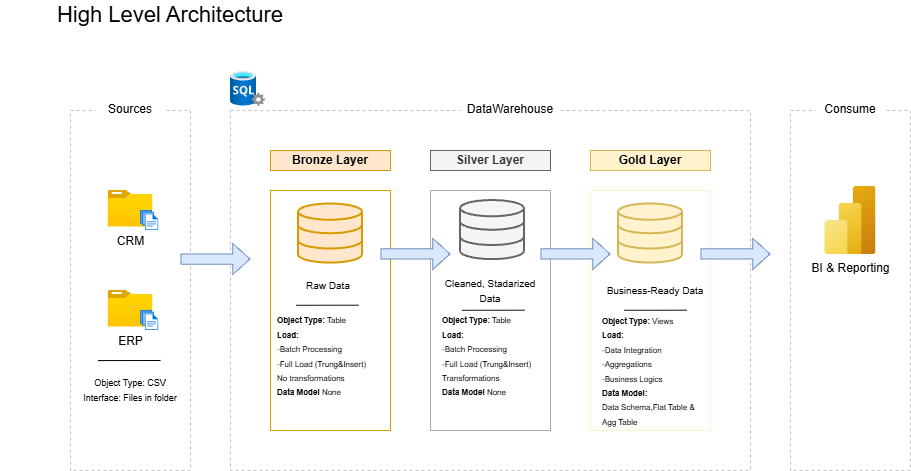

The diagram above was exported from draw.io. Its source (the exported page's mxGraphModel, read from the mxfile embedded in the PNG):
<mxGraphModel dx="2066" dy="1103" grid="1" gridSize="10" guides="1" tooltips="1" connect="1" arrows="1" fold="1" page="1" pageScale="1" pageWidth="1169" pageHeight="827" math="0" shadow="0">
  <root>
    <mxCell id="0" />
    <mxCell id="1" parent="0" />
    <mxCell id="T1tG2LiXrbQyrJmpuTeC-1" parent="1" style="text;html=1;whiteSpace=wrap;strokeColor=none;fillColor=none;align=center;verticalAlign=middle;rounded=0;" value="&lt;font style=&quot;font-size: 22px;&quot;&gt;High Level Architecture&lt;/font&gt;" vertex="1">
      <mxGeometry height="30" width="340" x="10" y="10" as="geometry" />
    </mxCell>
    <mxCell id="T1tG2LiXrbQyrJmpuTeC-2" parent="1" style="rounded=0;whiteSpace=wrap;html=1;fillColor=none;dashed=1;fontColor=#333333;strokeColor=light-dark(#c2c2c2, #959595);" value="" vertex="1">
      <mxGeometry height="360" width="120" x="80" y="120" as="geometry" />
    </mxCell>
    <mxCell id="T1tG2LiXrbQyrJmpuTeC-3" parent="1" style="rounded=0;whiteSpace=wrap;html=1;strokeColor=none;" value="Sources" vertex="1">
      <mxGeometry height="30" width="70" x="105" y="104" as="geometry" />
    </mxCell>
    <mxCell id="T1tG2LiXrbQyrJmpuTeC-5" parent="1" style="rounded=0;whiteSpace=wrap;html=1;fillColor=none;dashed=1;fontColor=#333333;strokeColor=light-dark(#c2c2c2, #959595);" value="" vertex="1">
      <mxGeometry height="360" width="520" x="240" y="120" as="geometry" />
    </mxCell>
    <mxCell id="T1tG2LiXrbQyrJmpuTeC-6" parent="1" style="rounded=0;whiteSpace=wrap;html=1;strokeColor=none;" value="DataWarehouse" vertex="1">
      <mxGeometry height="30" width="100" x="470" y="104" as="geometry" />
    </mxCell>
    <mxCell id="T1tG2LiXrbQyrJmpuTeC-7" parent="1" style="rounded=0;whiteSpace=wrap;html=1;fillColor=none;dashed=1;fontColor=#333333;strokeColor=light-dark(#c2c2c2, #959595);" value="" vertex="1">
      <mxGeometry height="360" width="120" x="800" y="120" as="geometry" />
    </mxCell>
    <mxCell id="T1tG2LiXrbQyrJmpuTeC-8" parent="1" style="rounded=0;whiteSpace=wrap;html=1;strokeColor=none;" value="Consume" vertex="1">
      <mxGeometry height="30" width="70" x="825" y="104" as="geometry" />
    </mxCell>
    <mxCell id="T1tG2LiXrbQyrJmpuTeC-9" parent="1" style="rounded=0;whiteSpace=wrap;html=1;fillColor=#ffe6cc;strokeColor=#d79b00;fontStyle=1" value="Bronze Layer" vertex="1">
      <mxGeometry height="20" width="120" x="280" y="160" as="geometry" />
    </mxCell>
    <mxCell id="T1tG2LiXrbQyrJmpuTeC-10" parent="1" style="rounded=0;whiteSpace=wrap;html=1;fillColor=none;strokeColor=#d79b00;" value="" vertex="1">
      <mxGeometry height="240" width="120" x="280" y="200" as="geometry" />
    </mxCell>
    <mxCell id="T1tG2LiXrbQyrJmpuTeC-11" parent="1" style="rounded=0;whiteSpace=wrap;html=1;fillColor=#f5f5f5;strokeColor=#666666;fontColor=#333333;fontStyle=1" value="Silver Layer" vertex="1">
      <mxGeometry height="20" width="120" x="440" y="160" as="geometry" />
    </mxCell>
    <mxCell id="T1tG2LiXrbQyrJmpuTeC-12" parent="1" style="rounded=0;whiteSpace=wrap;html=1;fillColor=none;strokeColor=light-dark(#ababab, #996500);" value="" vertex="1">
      <mxGeometry height="240" width="120" x="440" y="200" as="geometry" />
    </mxCell>
    <mxCell id="T1tG2LiXrbQyrJmpuTeC-13" parent="1" style="rounded=0;whiteSpace=wrap;html=1;fillColor=#fff2cc;strokeColor=#d6b656;fontStyle=1" value="Gold Layer" vertex="1">
      <mxGeometry height="20" width="120" x="600" y="160" as="geometry" />
    </mxCell>
    <mxCell id="T1tG2LiXrbQyrJmpuTeC-14" parent="1" style="rounded=0;whiteSpace=wrap;html=1;fillColor=none;strokeColor=light-dark(#fff2cc, #996500);" value="" vertex="1">
      <mxGeometry height="240" width="120" x="600" y="200" as="geometry" />
    </mxCell>
    <mxCell id="n5-pfyl0vR1f7XeYYpWa-1" parent="1" style="image;aspect=fixed;html=1;points=[];align=center;fontSize=12;image=img/lib/azure2/general/Folder_Blank.svg;" value="CRM" vertex="1">
      <mxGeometry height="36.52" width="45" x="117.5" y="200" as="geometry" />
    </mxCell>
    <mxCell id="n5-pfyl0vR1f7XeYYpWa-2" parent="1" style="image;aspect=fixed;html=1;points=[];align=center;fontSize=12;image=img/lib/azure2/general/Files.svg;" value="" vertex="1">
      <mxGeometry height="20" width="18.29" x="150" y="220" as="geometry" />
    </mxCell>
    <mxCell id="n5-pfyl0vR1f7XeYYpWa-3" parent="1" style="image;aspect=fixed;html=1;points=[];align=center;fontSize=12;image=img/lib/azure2/general/Folder_Blank.svg;" value="ERP" vertex="1">
      <mxGeometry height="36.52" width="45" x="117.5" y="300" as="geometry" />
    </mxCell>
    <mxCell id="n5-pfyl0vR1f7XeYYpWa-4" parent="1" style="image;aspect=fixed;html=1;points=[];align=center;fontSize=12;image=img/lib/azure2/general/Files.svg;" value="" vertex="1">
      <mxGeometry height="20" width="18.29" x="150" y="320" as="geometry" />
    </mxCell>
    <mxCell id="n5-pfyl0vR1f7XeYYpWa-6" edge="1" parent="1" style="endArrow=none;html=1;rounded=0;entryX=0.25;entryY=0.778;entryDx=0;entryDy=0;entryPerimeter=0;" value="">
      <mxGeometry height="50" relative="1" width="50" as="geometry">
        <mxPoint x="170" y="370" as="sourcePoint" />
        <mxPoint x="107.5" y="370.08000000000015" as="targetPoint" />
      </mxGeometry>
    </mxCell>
    <mxCell id="n5-pfyl0vR1f7XeYYpWa-7" parent="1" style="text;html=1;whiteSpace=wrap;strokeColor=none;fillColor=none;align=center;verticalAlign=middle;rounded=0;" value="&lt;font style=&quot;font-size: 9px;&quot;&gt;Object Type: CSV&lt;/font&gt;&lt;div&gt;&lt;font style=&quot;font-size: 9px;&quot;&gt;Interface: Files in folder&lt;/font&gt;&lt;/div&gt;" vertex="1">
      <mxGeometry height="30" width="100" x="90" y="384" as="geometry" />
    </mxCell>
    <mxCell id="n5-pfyl0vR1f7XeYYpWa-8" parent="1" style="html=1;verticalLabelPosition=bottom;align=center;labelBackgroundColor=#ffffff;verticalAlign=top;strokeWidth=2;strokeColor=#d79b00;shadow=0;dashed=0;shape=mxgraph.ios7.icons.data;fillColor=#ffe6cc;" value="" vertex="1">
      <mxGeometry height="59.1" width="64" x="308" y="213.48" as="geometry" />
    </mxCell>
    <mxCell id="n5-pfyl0vR1f7XeYYpWa-9" parent="1" style="html=1;verticalLabelPosition=bottom;align=center;labelBackgroundColor=#ffffff;verticalAlign=top;strokeWidth=2;strokeColor=#666666;shadow=0;dashed=0;shape=mxgraph.ios7.icons.data;fillColor=#f5f5f5;fontColor=#333333;" value="" vertex="1">
      <mxGeometry height="59.1" width="64" x="470" y="209.99999999999997" as="geometry" />
    </mxCell>
    <mxCell id="n5-pfyl0vR1f7XeYYpWa-10" parent="1" style="html=1;verticalLabelPosition=bottom;align=center;labelBackgroundColor=#ffffff;verticalAlign=top;strokeWidth=2;strokeColor=#d6b656;shadow=0;dashed=0;shape=mxgraph.ios7.icons.data;fillColor=#fff2cc;" value="" vertex="1">
      <mxGeometry height="59.1" width="64" x="628" y="213.48" as="geometry" />
    </mxCell>
    <mxCell id="n5-pfyl0vR1f7XeYYpWa-12" edge="1" parent="1" style="shape=flexArrow;endArrow=classic;html=1;rounded=0;width=10.285714285714286;endSize=5.445714285714286;fillColor=#dae8fc;strokeColor=#6c8ebf;" value="">
      <mxGeometry height="50" relative="1" width="50" as="geometry">
        <mxPoint x="190" y="268.53000000000003" as="sourcePoint" />
        <mxPoint x="260" y="268.53000000000003" as="targetPoint" />
      </mxGeometry>
    </mxCell>
    <mxCell id="n5-pfyl0vR1f7XeYYpWa-13" edge="1" parent="1" style="shape=flexArrow;endArrow=classic;html=1;rounded=0;width=10.285714285714286;endSize=5.445714285714286;fillColor=#dae8fc;strokeColor=#6c8ebf;" value="">
      <mxGeometry height="50" relative="1" width="50" as="geometry">
        <mxPoint x="390" y="263.48" as="sourcePoint" />
        <mxPoint x="460" y="263.48" as="targetPoint" />
      </mxGeometry>
    </mxCell>
    <mxCell id="n5-pfyl0vR1f7XeYYpWa-14" edge="1" parent="1" style="shape=flexArrow;endArrow=classic;html=1;rounded=0;width=10.285714285714286;endSize=5.445714285714286;fillColor=#dae8fc;strokeColor=#6c8ebf;" value="">
      <mxGeometry height="50" relative="1" width="50" as="geometry">
        <mxPoint x="550" y="263.48" as="sourcePoint" />
        <mxPoint x="620" y="263.48" as="targetPoint" />
      </mxGeometry>
    </mxCell>
    <mxCell id="n5-pfyl0vR1f7XeYYpWa-15" edge="1" parent="1" style="shape=flexArrow;endArrow=classic;html=1;rounded=0;width=10.285714285714286;endSize=5.445714285714286;fillColor=#dae8fc;strokeColor=#6c8ebf;" value="">
      <mxGeometry height="50" relative="1" width="50" as="geometry">
        <mxPoint x="710" y="263.48" as="sourcePoint" />
        <mxPoint x="780" y="263.48" as="targetPoint" />
      </mxGeometry>
    </mxCell>
    <mxCell id="n5-pfyl0vR1f7XeYYpWa-16" parent="1" style="text;html=1;whiteSpace=wrap;strokeColor=none;fillColor=none;align=center;verticalAlign=middle;rounded=0;" value="&lt;font style=&quot;font-size: 10px;&quot;&gt;Raw Data&lt;/font&gt;" vertex="1">
      <mxGeometry height="30" width="60" x="308" y="279.71" as="geometry" />
    </mxCell>
    <mxCell id="n5-pfyl0vR1f7XeYYpWa-17" parent="1" style="text;html=1;whiteSpace=wrap;strokeColor=none;fillColor=none;align=center;verticalAlign=middle;rounded=0;" value="&lt;font style=&quot;font-size: 10px;&quot;&gt;Cleaned, Stadarized Data&lt;/font&gt;" vertex="1">
      <mxGeometry height="30" width="100" x="450" y="284.71" as="geometry" />
    </mxCell>
    <mxCell id="n5-pfyl0vR1f7XeYYpWa-18" parent="1" style="text;html=1;whiteSpace=wrap;strokeColor=none;fillColor=none;align=center;verticalAlign=middle;rounded=0;" value="&lt;font style=&quot;font-size: 10px;&quot;&gt;Business-Ready Data&lt;/font&gt;" vertex="1">
      <mxGeometry height="30" width="110" x="610" y="284.71" as="geometry" />
    </mxCell>
    <mxCell id="n5-pfyl0vR1f7XeYYpWa-19" edge="1" parent="1" style="endArrow=none;html=1;rounded=0;entryX=0.25;entryY=0.778;entryDx=0;entryDy=0;entryPerimeter=0;" value="">
      <mxGeometry height="50" relative="1" width="50" as="geometry">
        <mxPoint x="368" y="314.71" as="sourcePoint" />
        <mxPoint x="305.5" y="314.79000000000013" as="targetPoint" />
      </mxGeometry>
    </mxCell>
    <mxCell id="n5-pfyl0vR1f7XeYYpWa-20" edge="1" parent="1" style="endArrow=none;html=1;rounded=0;entryX=0.25;entryY=0.778;entryDx=0;entryDy=0;entryPerimeter=0;" value="">
      <mxGeometry height="50" relative="1" width="50" as="geometry">
        <mxPoint x="534" y="319.71" as="sourcePoint" />
        <mxPoint x="471.5" y="319.79000000000013" as="targetPoint" />
      </mxGeometry>
    </mxCell>
    <mxCell id="n5-pfyl0vR1f7XeYYpWa-21" edge="1" parent="1" style="endArrow=none;html=1;rounded=0;entryX=0.25;entryY=0.778;entryDx=0;entryDy=0;entryPerimeter=0;" value="">
      <mxGeometry height="50" relative="1" width="50" as="geometry">
        <mxPoint x="696.25" y="319.71" as="sourcePoint" />
        <mxPoint x="633.75" y="319.79000000000013" as="targetPoint" />
      </mxGeometry>
    </mxCell>
    <mxCell id="n5-pfyl0vR1f7XeYYpWa-22" parent="1" style="text;html=1;whiteSpace=wrap;strokeColor=none;fillColor=none;align=left;verticalAlign=middle;rounded=0;" value="&lt;font style=&quot;font-size: 8px;&quot;&gt;&lt;b&gt;Object Type:&lt;/b&gt; Table&lt;/font&gt;&lt;div&gt;&lt;font style=&quot;font-size: 8px;&quot;&gt;&lt;b&gt;Load:&lt;/b&gt;&lt;/font&gt;&lt;/div&gt;&lt;div&gt;&lt;span style=&quot;font-size: 8px;&quot;&gt;-Batch Processing&lt;/span&gt;&lt;/div&gt;&lt;div&gt;&lt;span style=&quot;font-size: 8px;&quot;&gt;-Full Load (Trung&amp;amp;Insert)&lt;/span&gt;&lt;/div&gt;&lt;div&gt;&lt;span style=&quot;font-size: 8px;&quot;&gt;No transformations&lt;/span&gt;&lt;/div&gt;&lt;div&gt;&lt;span style=&quot;font-size: 8px;&quot;&gt;&lt;b&gt;Data Model&lt;/b&gt; None&lt;/span&gt;&lt;/div&gt;" vertex="1">
      <mxGeometry height="90" width="110" x="285" y="320" as="geometry" />
    </mxCell>
    <mxCell id="n5-pfyl0vR1f7XeYYpWa-24" parent="1" style="text;html=1;whiteSpace=wrap;strokeColor=none;fillColor=none;align=left;verticalAlign=middle;rounded=0;" value="&lt;font style=&quot;font-size: 8px;&quot;&gt;&lt;b&gt;Object Type:&lt;/b&gt; Table&lt;/font&gt;&lt;div&gt;&lt;font style=&quot;font-size: 8px;&quot;&gt;&lt;b&gt;Load:&lt;/b&gt;&lt;/font&gt;&lt;/div&gt;&lt;div&gt;&lt;span style=&quot;font-size: 8px;&quot;&gt;-Batch Processing&lt;/span&gt;&lt;/div&gt;&lt;div&gt;&lt;span style=&quot;font-size: 8px;&quot;&gt;-Full Load (Trung&amp;amp;Insert)&lt;/span&gt;&lt;/div&gt;&lt;div&gt;&lt;span style=&quot;font-size: 8px;&quot;&gt;Transformations&lt;/span&gt;&lt;/div&gt;&lt;div&gt;&lt;span style=&quot;font-size: 8px;&quot;&gt;&lt;b&gt;Data Model&lt;/b&gt; None&lt;/span&gt;&lt;/div&gt;" vertex="1">
      <mxGeometry height="90" width="110" x="450" y="320" as="geometry" />
    </mxCell>
    <mxCell id="n5-pfyl0vR1f7XeYYpWa-25" parent="1" style="text;html=1;whiteSpace=wrap;strokeColor=none;fillColor=none;align=left;verticalAlign=middle;rounded=0;" value="&lt;font style=&quot;font-size: 8px;&quot;&gt;&lt;b&gt;Object Type:&lt;/b&gt; Views&lt;/font&gt;&lt;div&gt;&lt;font style=&quot;font-size: 8px;&quot;&gt;&lt;b&gt;Load:&lt;/b&gt;&lt;/font&gt;&lt;/div&gt;&lt;div&gt;&lt;span style=&quot;font-size: 8px;&quot;&gt;-Data Integration&lt;/span&gt;&lt;/div&gt;&lt;div&gt;&lt;span style=&quot;font-size: 8px;&quot;&gt;-Aggregations&lt;/span&gt;&lt;/div&gt;&lt;div&gt;&lt;span style=&quot;font-size: 8px;&quot;&gt;-Business Logics&lt;/span&gt;&lt;/div&gt;&lt;div&gt;&lt;span style=&quot;font-size: 8px;&quot;&gt;&lt;b&gt;Data Model:&lt;/b&gt;&lt;/span&gt;&lt;/div&gt;&lt;div&gt;&lt;span style=&quot;font-size: 8px;&quot;&gt;Data Schema,Flat Table &amp;amp; Agg Table&lt;/span&gt;&lt;/div&gt;" vertex="1">
      <mxGeometry height="120" width="110" x="610" y="320" as="geometry" />
    </mxCell>
    <mxCell id="n5-pfyl0vR1f7XeYYpWa-26" parent="1" style="image;aspect=fixed;html=1;points=[];align=center;fontSize=12;image=img/lib/azure2/analytics/Power_BI_Embedded.svg;" value="BI &amp;amp; Reporting" vertex="1">
      <mxGeometry height="68" width="51" x="834.5" y="196" as="geometry" />
    </mxCell>
    <mxCell id="n5-pfyl0vR1f7XeYYpWa-27" parent="1" style="image;aspect=fixed;html=1;points=[];align=center;fontSize=12;image=img/lib/azure2/databases/SQL_Server.svg;" value="" vertex="1">
      <mxGeometry height="35" width="35" x="240" y="81" as="geometry" />
    </mxCell>
  </root>
</mxGraphModel>